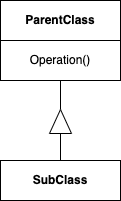

The diagram above was exported from draw.io. Its source (the exported page's mxGraphModel, read from the mxfile embedded in the PNG):
<mxGraphModel dx="1033" dy="369" grid="1" gridSize="10" guides="1" tooltips="1" connect="1" arrows="1" fold="1" page="1" pageScale="1" pageWidth="850" pageHeight="1100" math="0" shadow="0">
  <root>
    <mxCell id="0" />
    <mxCell id="1" parent="0" />
    <mxCell id="2" value="&lt;b&gt;ParentClass&lt;/b&gt;" style="rounded=0;whiteSpace=wrap;html=1;" vertex="1" parent="1">
      <mxGeometry x="120" y="440" width="120" height="40" as="geometry" />
    </mxCell>
    <mxCell id="3" value="Operation()" style="rounded=0;whiteSpace=wrap;html=1;" vertex="1" parent="1">
      <mxGeometry x="120" y="480" width="120" height="40" as="geometry" />
    </mxCell>
    <mxCell id="4" value="" style="endArrow=none;html=1;rounded=0;entryX=0.5;entryY=1;entryDx=0;entryDy=0;exitX=1;exitY=0.5;exitDx=0;exitDy=0;" edge="1" source="6" target="3" parent="1">
      <mxGeometry width="50" height="50" relative="1" as="geometry">
        <mxPoint x="140" y="540" as="sourcePoint" />
        <mxPoint x="260" y="570" as="targetPoint" />
      </mxGeometry>
    </mxCell>
    <mxCell id="5" value="&lt;b&gt;SubClass&lt;/b&gt;" style="rounded=0;whiteSpace=wrap;html=1;" vertex="1" parent="1">
      <mxGeometry x="120" y="600" width="120" height="40" as="geometry" />
    </mxCell>
    <mxCell id="6" value="" style="triangle;whiteSpace=wrap;html=1;rotation=-90;" vertex="1" parent="1">
      <mxGeometry x="168" y="550" width="24" height="22" as="geometry" />
    </mxCell>
    <mxCell id="7" value="" style="endArrow=none;html=1;rounded=0;entryX=0;entryY=0.5;entryDx=0;entryDy=0;exitX=0.5;exitY=0;exitDx=0;exitDy=0;" edge="1" source="5" target="6" parent="1">
      <mxGeometry width="50" height="50" relative="1" as="geometry">
        <mxPoint x="179.75" y="596" as="sourcePoint" />
        <mxPoint x="179.75" y="572" as="targetPoint" />
      </mxGeometry>
    </mxCell>
  </root>
</mxGraphModel>